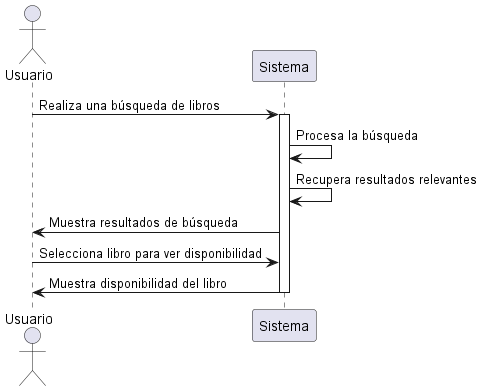

The diagram above was rendered by PlantUML. Its source (embedded in the PNG):
@startuml
actor Usuario
participant Sistema
Usuario -> Sistema: Realiza una búsqueda de libros
activate Sistema
Sistema -> Sistema: Procesa la búsqueda
Sistema -> Sistema: Recupera resultados relevantes
Sistema -> Usuario: Muestra resultados de búsqueda
Usuario -> Sistema: Selecciona libro para ver disponibilidad
Sistema -> Usuario: Muestra disponibilidad del libro
deactivate Sistema
@enduml